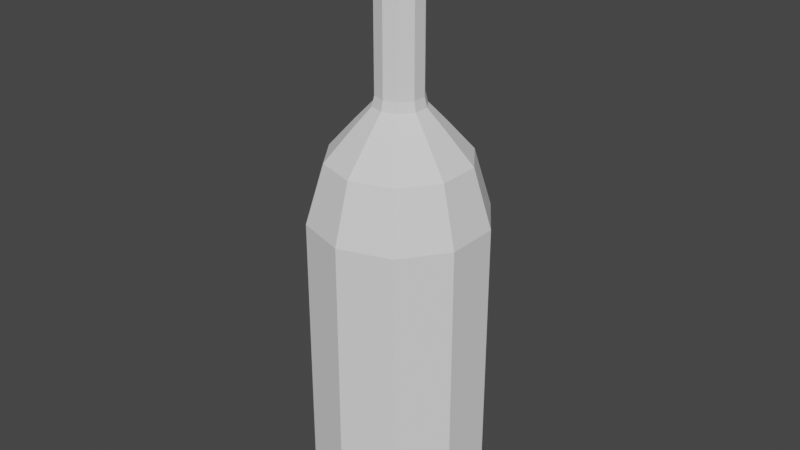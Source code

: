 # Source: GlassBottle.blend  (saved by Blender 3.0.42; exported with 4.5.12 LTS)
import bpy
from mathutils import Matrix  # noqa: F401  (used for matrix-valued properties, if any)

bpy.ops.wm.read_factory_settings(use_empty=True)
scene = bpy.context.scene
scene.name = 'Scene'

# ---- collections
col_collection = bpy.data.collections.new('Collection'); scene.collection.children.link(col_collection)

# ---- world
world_world = bpy.data.worlds.new('World'); scene.world = world_world
world_world.use_nodes = True; world_world.node_tree.nodes.clear()
_N = world_world.node_tree.nodes; _L = world_world.node_tree.links
n0 = _N.new('ShaderNodeOutputWorld'); n0.name = 'World Output'; n0.location = (300, 300)
n1 = _N.new('ShaderNodeBackground'); n1.name = 'Background'; n1.location = (10, 300)
n1.inputs[0].default_value = (0.05088, 0.05088, 0.05088, 1.0)
_L.new(n1.outputs[0], n0.inputs[0])
n0.is_active_output = True
world_world.color = (0.05088, 0.05088, 0.05088)
world_world.use_sun_shadow = False
world_world.sun_shadow_jitter_overblur = 0.0

# ---- meshes
me_circle = bpy.data.meshes.new('Circle')
me_circle.from_pydata([(-1.368e-09, 0.7158, 0.1617), (-0.4207, 0.5791, 0.1617), (-0.6807, 0.2212, 0.1617), (-0.6807, -0.2212, 0.1617), (-0.4207, -0.5791, 0.1617), (6.718e-08, -0.7158, 0.1617), (0.4207, -0.5791, 0.1617), (0.6807, -0.2212, 0.1617), (0.6807, 0.2212, 0.1617), (0.4207, 0.5791, 0.1617), (0.0, 1.0, 3.47), (-0.5878, 0.809, 3.47), (-0.9511, 0.309, 3.47), (-0.9511, -0.309, 3.47), (-0.5878, -0.809, 3.47), (8.742e-08, -1.0, 3.47), (0.5878, -0.809, 3.47), (0.9511, -0.309, 3.47), (0.9511, 0.309, 3.47), (0.5878, 0.809, 3.47), (-4.916e-08, 0.7997, 4.136), (-0.47, 0.647, 4.136), (-0.7606, 0.2471, 4.136), (-0.7606, -0.2471, 4.136), (-0.47, -0.647, 4.136), (2.075e-08, -0.7997, 4.136), (0.47, -0.647, 4.136), (0.7606, -0.2471, 4.136), (0.7606, 0.2471, 4.136), (0.47, 0.647, 4.136), (-9.558e-08, 0.5012, 4.474), (-0.2946, 0.4055, 4.474), (-0.4767, 0.1549, 4.474), (-0.4767, -0.1549, 4.474), (-0.2946, -0.4055, 4.474), (-5.176e-08, -0.5012, 4.474), (0.2946, -0.4055, 4.474), (0.4767, -0.1549, 4.474), (0.4767, 0.1549, 4.474), (0.2946, 0.4055, 4.474), (-1.152e-07, 0.2903, 4.701), (-0.1706, 0.2348, 4.701), (-0.2761, 0.0897, 4.701), (-0.2761, -0.0897, 4.701), (-0.1706, -0.2348, 4.701), (-8.982e-08, -0.2903, 4.701), (0.1706, -0.2348, 4.701), (0.2761, -0.0897, 4.701), (0.2761, 0.0897, 4.701), (0.1706, 0.2348, 4.701), (-1.683e-07, 0.2637, 4.814), (-0.155, 0.2133, 4.814), (-0.2508, 0.08148, 4.814), (-0.2508, -0.08148, 4.814), (-0.155, -0.2133, 4.814), (-1.452e-07, -0.2637, 4.814), (0.155, -0.2133, 4.814), (0.2508, -0.08148, 4.814), (0.2508, 0.08148, 4.814), (0.155, 0.2133, 4.814), (-7.901e-07, 0.2637, 6.448), (-0.155, 0.2133, 6.448), (-0.2508, 0.08148, 6.448), (-0.2508, -0.08148, 6.448), (-0.155, -0.2133, 6.448), (-7.67e-07, -0.2637, 6.448), (0.155, -0.2133, 6.448), (0.2508, -0.08148, 6.448), (0.2508, 0.08148, 6.448), (0.155, 0.2133, 6.448), (-7.975e-07, 0.2842, 6.494), (-0.167, 0.2299, 6.494), (-0.2703, 0.08781, 6.494), (-0.2703, -0.08781, 6.494), (-0.167, -0.2299, 6.494), (-7.726e-07, -0.2842, 6.494), (0.167, -0.2299, 6.494), (0.2703, -0.08781, 6.494), (0.2703, 0.08781, 6.494), (0.167, 0.2299, 6.494), (-8.561e-07, 0.2962, 6.561), (-0.1741, 0.2396, 6.561), (-0.2817, 0.09153, 6.561), (-0.2817, -0.09153, 6.561), (-0.1741, -0.2396, 6.561), (-8.302e-07, -0.2962, 6.561), (0.1741, -0.2396, 6.561), (0.2817, -0.09153, 6.561), (0.2817, 0.09153, 6.561), (0.1741, 0.2396, 6.561), (-9.134e-07, 0.3277, 6.586), (-0.1926, 0.2651, 6.586), (-0.3117, 0.1013, 6.586), (-0.3117, -0.1013, 6.586), (-0.1926, -0.2651, 6.586), (-8.848e-07, -0.3277, 6.586), (0.1926, -0.2651, 6.586), (0.3117, -0.1013, 6.586), (0.3117, 0.1013, 6.586), (0.1926, 0.2651, 6.586), (-1.091e-06, 0.2967, 6.675), (-0.1744, 0.24, 6.675), (-0.2822, 0.09168, 6.675), (-0.2822, -0.09168, 6.675), (-0.1744, -0.24, 6.675), (-1.065e-06, -0.2967, 6.675), (0.1744, -0.24, 6.675), (0.2822, -0.09168, 6.675), (0.2822, 0.09168, 6.675), (0.1744, 0.24, 6.675), (-1.426e-08, 0.6745, 0.417), (-0.3965, 0.5457, 0.417), (-0.6415, 0.2084, 0.417), (-0.6415, -0.2084, 0.417), (-0.3965, -0.5457, 0.417), (5.016e-08, -0.6745, 0.417), (0.3965, -0.5457, 0.417), (0.6415, -0.2084, 0.417), (0.6415, 0.2084, 0.417), (0.3965, 0.5457, 0.417), (-1.088e-08, 0.9346, 3.505), (-0.5493, 0.7561, 3.505), (-0.8888, 0.2888, 3.505), (-0.8888, -0.2888, 3.505), (-0.5493, -0.7561, 3.505), (7.082e-08, -0.9346, 3.505), (0.5493, -0.7561, 3.505), (0.8888, -0.2888, 3.505), (0.8888, 0.2888, 3.505), (0.5493, 0.7561, 3.505), (-5.682e-08, 0.7474, 4.127), (-0.4393, 0.6046, 4.127), (-0.7108, 0.2309, 4.127), (-0.7108, -0.2309, 4.127), (-0.4393, -0.6046, 4.127), (8.514e-09, -0.7474, 4.127), (0.4393, -0.6046, 4.127), (0.7108, -0.2309, 4.127), (0.7108, 0.2309, 4.127), (0.4393, 0.6046, 4.127), (-1.002e-07, 0.4684, 4.443), (-0.2753, 0.379, 4.443), (-0.4455, 0.1448, 4.443), (-0.4455, -0.1448, 4.443), (-0.2753, -0.379, 4.443), (-5.925e-08, -0.4684, 4.443), (0.2753, -0.379, 4.443), (0.4455, -0.1448, 4.443), (0.4455, 0.1448, 4.443), (0.2753, 0.379, 4.443), (-1.185e-07, 0.2713, 4.656), (-0.1595, 0.2195, 4.656), (-0.258, 0.08383, 4.656), (-0.258, -0.08383, 4.656), (-0.1595, -0.2195, 4.656), (-9.482e-08, -0.2713, 4.656), (0.1595, -0.2195, 4.656), (0.258, -0.08383, 4.656), (0.258, 0.08383, 4.656), (0.1595, 0.2195, 4.656), (-1.682e-07, 0.2464, 4.761), (-0.1448, 0.1994, 4.761), (-0.2344, 0.07615, 4.761), (-0.2344, -0.07615, 4.761), (-0.1448, -0.1994, 4.761), (-1.466e-07, -0.2464, 4.761), (0.1448, -0.1994, 4.761), (0.2344, -0.07615, 4.761), (0.2344, 0.07615, 4.761), (0.1448, 0.1994, 4.761), (-7.492e-07, 0.2464, 6.288), (-0.1448, 0.1994, 6.288), (-0.2344, 0.07615, 6.288), (-0.2344, -0.07615, 6.288), (-0.1448, -0.1994, 6.288), (-7.277e-07, -0.2464, 6.288), (0.1448, -0.1994, 6.288), (0.2344, -0.07615, 6.288), (0.2344, 0.07615, 6.288), (0.1448, 0.1994, 6.288), (-0.2109, 0.2902, 6.582), (-9.071e-07, 0.3588, 6.582), (-0.3412, 0.1109, 6.582), (-0.3412, -0.1109, 6.582), (-0.2109, -0.2902, 6.582), (-8.757e-07, -0.3588, 6.582), (0.2109, -0.2902, 6.582), (0.3412, -0.1109, 6.582), (0.3412, 0.1109, 6.582), (0.2109, 0.2902, 6.582), (-0.1909, 0.2628, 6.679), (-1.102e-06, 0.3248, 6.679), (-0.3089, 0.1004, 6.679), (-0.3089, -0.1004, 6.679), (-0.1909, -0.2628, 6.679), (-1.073e-06, -0.3248, 6.679), (0.1909, -0.2628, 6.679), (0.3089, -0.1004, 6.679), (0.3089, 0.1004, 6.679), (0.1909, 0.2628, 6.679), (-0.5878, 0.809, 0.0), (0.0, 1.0, 0.0), (-0.9511, 0.309, 0.0), (-0.9511, -0.309, 0.0), (-0.5878, -0.809, 0.0), (8.742e-08, -1.0, 0.0), (0.5878, -0.809, 0.0), (0.9511, -0.309, 0.0), (0.9511, 0.309, 0.0), (0.5878, 0.809, 0.0), (-0.5493, 0.7561, 0.192), (-1.088e-08, 0.9346, 0.192), (-0.8888, 0.2888, 0.192), (-0.8888, -0.2888, 0.192), (-0.5493, -0.7561, 0.192), (7.082e-08, -0.9346, 0.192), (0.5493, -0.7561, 0.192), (0.8888, -0.2888, 0.192), (0.8888, 0.2888, 0.192), (0.5493, 0.7561, 0.192), (-0.579, 0.7969, 0.08368), (-1.139e-08, 0.9851, 0.08368), (-0.9369, 0.3044, 0.08368), (-0.9369, -0.3044, 0.08368), (-0.579, -0.7969, 0.08368), (7.473e-08, -0.9851, 0.08368), (0.579, -0.7969, 0.08368), (0.9369, -0.3044, 0.08368), (0.9369, 0.3044, 0.08368), (0.579, 0.7969, 0.08368), (-0.5017, 0.6905, 0.1082), (-1.728e-08, 0.8535, 0.1082), (-0.8117, 0.2637, 0.1082), (-0.8117, -0.2637, 0.1082), (-0.5017, -0.6905, 0.1082), (6.424e-08, -0.8535, 0.1082), (0.5017, -0.6905, 0.1082), (0.8117, -0.2637, 0.1082), (0.8117, 0.2637, 0.1082), (0.5017, 0.6905, 0.1082), (-7.932e-07, 0.2439, 6.448), (-0.1434, 0.1973, 6.448), (-0.232, 0.07538, 6.448), (-0.232, -0.07538, 6.448), (-0.1434, -0.1973, 6.448), (-7.719e-07, -0.2439, 6.448), (0.1434, -0.1973, 6.448), (0.232, -0.07538, 6.448), (0.232, 0.07538, 6.448), (0.1434, 0.1973, 6.448), (-8.001e-07, 0.2629, 6.494), (-0.1545, 0.2127, 6.494), (-0.25, 0.08123, 6.494), (-0.25, -0.08123, 6.494), (-0.1545, -0.2127, 6.494), (-7.771e-07, -0.2629, 6.494), (0.1545, -0.2127, 6.494), (0.25, -0.08123, 6.494), (0.25, 0.08123, 6.494), (0.1545, 0.2127, 6.494), (-8.543e-07, 0.274, 6.561), (-0.1611, 0.2217, 6.561), (-0.2606, 0.08467, 6.561), (-0.2606, -0.08467, 6.561), (-0.1611, -0.2217, 6.561), (-8.303e-07, -0.274, 6.561), (0.1611, -0.2217, 6.561), (0.2606, -0.08467, 6.561), (0.2606, 0.08467, 6.561), (0.1611, 0.2217, 6.561), (-9.073e-07, 0.3032, 6.586), (-0.1782, 0.2453, 6.586), (-0.2883, 0.09368, 6.586), (-0.2883, -0.09368, 6.586), (-0.1782, -0.2453, 6.586), (-8.808e-07, -0.3032, 6.586), (0.1782, -0.2453, 6.586), (0.2883, -0.09368, 6.586), (0.2883, 0.09368, 6.586), (0.1782, 0.2453, 6.586)], [], [(1, 0, 9, 8, 7, 6, 5, 4, 3, 2), (17, 18, 28, 27), (201, 200, 11, 10), (207, 208, 18, 17), (204, 205, 15, 14), (200, 202, 12, 11), (208, 209, 19, 18), (205, 206, 16, 15), (202, 203, 13, 12), (209, 201, 10, 19), (206, 207, 17, 16), (203, 204, 14, 13), (24, 25, 35, 34), (14, 15, 25, 24), (11, 12, 22, 21), (18, 19, 29, 28), (15, 16, 26, 25), (12, 13, 23, 22), (19, 10, 20, 29), (16, 17, 27, 26), (13, 14, 24, 23), (10, 11, 21, 20), (31, 32, 42, 41), (21, 22, 32, 31), (28, 29, 39, 38), (25, 26, 36, 35), (22, 23, 33, 32), (29, 20, 30, 39), (26, 27, 37, 36), (23, 24, 34, 33), (20, 21, 31, 30), (27, 28, 38, 37), (45, 46, 56, 55), (38, 39, 49, 48), (35, 36, 46, 45), (32, 33, 43, 42), (39, 30, 40, 49), (36, 37, 47, 46), (33, 34, 44, 43), (30, 31, 41, 40), (37, 38, 48, 47), (34, 35, 45, 44), (52, 53, 63, 62), (42, 43, 53, 52), (49, 40, 50, 59), (46, 47, 57, 56), (43, 44, 54, 53), (40, 41, 51, 50), (47, 48, 58, 57), (44, 45, 55, 54), (41, 42, 52, 51), (48, 49, 59, 58), (69, 60, 70, 79), (59, 50, 60, 69), (56, 57, 67, 66), (53, 54, 64, 63), (50, 51, 61, 60), (57, 58, 68, 67), (54, 55, 65, 64), (51, 52, 62, 61), (58, 59, 69, 68), (55, 56, 66, 65), (76, 77, 87, 86), (66, 67, 77, 76), (63, 64, 74, 73), (60, 61, 71, 70), (67, 68, 78, 77), (64, 65, 75, 74), (61, 62, 72, 71), (68, 69, 79, 78), (65, 66, 76, 75), (62, 63, 73, 72), (83, 84, 94, 93), (73, 74, 84, 83), (70, 71, 81, 80), (77, 78, 88, 87), (74, 75, 85, 84), (71, 72, 82, 81), (78, 79, 89, 88), (75, 76, 86, 85), (72, 73, 83, 82), (79, 70, 80, 89), (95, 96, 186, 185), (80, 81, 91, 90), (87, 88, 98, 97), (84, 85, 95, 94), (81, 82, 92, 91), (88, 89, 99, 98), (85, 86, 96, 95), (82, 83, 93, 92), (89, 80, 90, 99), (86, 87, 97, 96), (108, 107, 197, 198), (94, 95, 185, 184), (107, 106, 196, 197), (93, 94, 184, 183), (106, 105, 195, 196), (92, 93, 183, 182), (105, 104, 194, 195), (99, 90, 181, 189), (91, 92, 182, 180), (111, 112, 113, 114, 115, 116, 117, 118, 119, 110), (127, 128, 138, 137), (211, 210, 121, 120), (217, 218, 128, 127), (214, 215, 125, 124), (210, 212, 122, 121), (218, 219, 129, 128), (215, 216, 126, 125), (212, 213, 123, 122), (219, 211, 120, 129), (216, 217, 127, 126), (213, 214, 124, 123), (134, 135, 145, 144), (124, 125, 135, 134), (121, 122, 132, 131), (128, 129, 139, 138), (125, 126, 136, 135), (122, 123, 133, 132), (129, 120, 130, 139), (126, 127, 137, 136), (123, 124, 134, 133), (120, 121, 131, 130), (141, 142, 152, 151), (131, 132, 142, 141), (138, 139, 149, 148), (135, 136, 146, 145), (132, 133, 143, 142), (139, 130, 140, 149), (136, 137, 147, 146), (133, 134, 144, 143), (130, 131, 141, 140), (137, 138, 148, 147), (155, 156, 166, 165), (148, 149, 159, 158), (145, 146, 156, 155), (142, 143, 153, 152), (149, 140, 150, 159), (146, 147, 157, 156), (143, 144, 154, 153), (140, 141, 151, 150), (147, 148, 158, 157), (144, 145, 155, 154), (162, 172, 173, 163), (152, 153, 163, 162), (159, 150, 160, 169), (156, 157, 167, 166), (153, 154, 164, 163), (150, 151, 161, 160), (157, 158, 168, 167), (154, 155, 165, 164), (151, 152, 162, 161), (158, 159, 169, 168), (169, 179, 170, 160), (166, 176, 177, 167), (163, 173, 174, 164), (160, 170, 171, 161), (167, 177, 178, 168), (164, 174, 175, 165), (161, 171, 172, 162), (168, 178, 179, 169), (165, 175, 176, 166), (181, 180, 190, 191), (187, 188, 198, 197), (184, 185, 195, 194), (180, 182, 192, 190), (188, 189, 199, 198), (185, 186, 196, 195), (182, 183, 193, 192), (189, 181, 191, 199), (186, 187, 197, 196), (183, 184, 194, 193), (101, 100, 191, 190), (109, 108, 198, 199), (96, 97, 187, 186), (102, 101, 190, 192), (100, 109, 199, 191), (97, 98, 188, 187), (103, 102, 192, 193), (90, 91, 180, 181), (98, 99, 189, 188), (104, 103, 193, 194), (0, 1, 200, 201), (1, 2, 202, 200), (2, 3, 203, 202), (3, 4, 204, 203), (4, 5, 205, 204), (5, 6, 206, 205), (6, 7, 207, 206), (7, 8, 208, 207), (8, 9, 209, 208), (9, 0, 201, 209), (217, 216, 226, 227), (111, 230, 232, 112), (118, 238, 239, 119), (110, 231, 230, 111), (216, 215, 225, 226), (117, 237, 238, 118), (215, 214, 224, 225), (116, 236, 237, 117), (214, 213, 223, 224), (115, 235, 236, 116), (231, 221, 220, 230), (230, 220, 222, 232), (232, 222, 223, 233), (233, 223, 224, 234), (234, 224, 225, 235), (235, 225, 226, 236), (236, 226, 227, 237), (237, 227, 228, 238), (238, 228, 229, 239), (239, 229, 221, 231), (119, 239, 231, 110), (112, 232, 233, 113), (218, 217, 227, 228), (210, 211, 221, 220), (113, 233, 234, 114), (219, 218, 228, 229), (212, 210, 220, 222), (114, 234, 235, 115), (211, 219, 229, 221), (213, 212, 222, 223), (65, 175, 174, 64), (174, 173, 63, 64), (173, 172, 62, 63), (172, 171, 61, 62), (171, 170, 60, 61), (170, 179, 69, 60), (179, 178, 68, 69), (178, 177, 67, 68), (177, 176, 66, 67), (176, 175, 65, 66), (249, 259, 250, 240), (256, 266, 267, 257), (246, 256, 257, 247), (243, 253, 254, 244), (240, 250, 251, 241), (247, 257, 258, 248), (244, 254, 255, 245), (241, 251, 252, 242), (248, 258, 259, 249), (245, 255, 256, 246), (242, 252, 253, 243), (263, 273, 274, 264), (253, 263, 264, 254), (250, 260, 261, 251), (257, 267, 268, 258), (254, 264, 265, 255), (251, 261, 262, 252), (258, 268, 269, 259), (255, 265, 266, 256), (252, 262, 263, 253), (259, 269, 260, 250), (260, 270, 271, 261), (267, 277, 278, 268), (264, 274, 275, 265), (261, 271, 272, 262), (268, 278, 279, 269), (265, 275, 276, 266), (262, 272, 273, 263), (269, 279, 270, 260), (266, 276, 277, 267), (104, 105, 275, 274), (105, 106, 276, 275), (106, 107, 277, 276), (107, 108, 278, 277), (108, 109, 279, 278), (109, 100, 270, 279), (100, 101, 271, 270), (101, 102, 272, 271), (102, 103, 273, 272), (103, 104, 274, 273)])
_uv = me_circle.uv_layers.new(name='UVMap')
_uv.uv.foreach_set('vector', [0.0, 0.0, 0.0, 0.0, 0.0, 0.0, 0.0, 0.0, 0.0, 0.0, 0.0, 0.0, 0.0, 0.0, 0.0, 0.0, 0.0, 0.0, 0.0, 0.0, 0.0, 0.0, 0.0, 0.0, 0.0, 0.0, 0.0, 0.0, 0.0, 0.0, 0.0, 0.0, 0.0, 0.0, 0.0, 0.0, 0.0, 0.0, 0.0, 0.0, 0.0, 0.0, 0.0, 0.0, 0.0, 0.0, 0.0, 0.0, 0.0, 0.0, 0.0, 0.0, 0.0, 0.0, 0.0, 0.0, 0.0, 0.0, 0.0, 0.0, 0.0, 0.0, 0.0, 0.0, 0.0, 0.0, 0.0, 0.0, 0.0, 0.0, 0.0, 0.0, 0.0, 0.0, 0.0, 0.0, 0.0, 0.0, 0.0, 0.0, 0.0, 0.0, 0.0, 0.0, 0.0, 0.0, 0.0, 0.0, 0.0, 0.0, 0.0, 0.0, 0.0, 0.0, 0.0, 0.0, 0.0, 0.0, 0.0, 0.0, 0.0, 0.0, 0.0, 0.0, 0.0, 0.0, 0.0, 0.0, 0.0, 0.0, 0.0, 0.0, 0.0, 0.0, 0.0, 0.0, 0.0, 0.0, 0.0, 0.0, 0.0, 0.0, 0.0, 0.0, 0.0, 0.0, 0.0, 0.0, 0.0, 0.0, 0.0, 0.0, 0.0, 0.0, 0.0, 0.0, 0.0, 0.0, 0.0, 0.0, 0.0, 0.0, 0.0, 0.0, 0.0, 0.0, 0.0, 0.0, 0.0, 0.0, 0.0, 0.0, 0.0, 0.0, 0.0, 0.0, 0.0, 0.0, 0.0, 0.0, 0.0, 0.0, 0.0, 0.0, 0.0, 0.0, 0.0, 0.0, 0.0, 0.0, 0.0, 0.0, 0.0, 0.0, 0.0, 0.0, 0.0, 0.0, 0.0, 0.0, 0.0, 0.0, 0.0, 0.0, 0.0, 0.0, 0.0, 0.0, 0.0, 0.0, 0.0, 0.0, 0.0, 0.0, 0.0, 0.0, 0.0, 0.0, 0.0, 0.0, 0.0, 0.0, 0.0, 0.0, 0.0, 0.0, 0.0, 0.0, 0.0, 0.0, 0.0, 0.0, 0.0, 0.0, 0.0, 0.0, 0.0, 0.0, 0.0, 0.0, 0.0, 0.0, 0.0, 0.0, 0.0, 0.0, 0.0, 0.0, 0.0, 0.0, 0.0, 0.0, 0.0, 0.0, 0.0, 0.0, 0.0, 0.0, 0.0, 0.0, 0.0, 0.0, 0.0, 0.0, 0.0, 0.0, 0.0, 0.0, 0.0, 0.0, 0.0, 0.0, 0.0, 0.0, 0.0, 0.0, 0.0, 0.0, 0.0, 0.0, 0.0, 0.0, 0.0, 0.0, 0.0, 0.0, 0.0, 0.0, 0.0, 0.0, 0.0, 0.0, 0.0, 0.0, 0.0, 0.0, 0.0, 0.0, 0.0, 0.0, 0.0, 0.0, 0.0, 0.0, 0.0, 0.0, 0.0, 0.0, 0.0, 0.0, 0.0, 0.0, 0.0, 0.0, 0.0, 0.0, 0.0, 0.0, 0.0, 0.0, 0.0, 0.0, 0.0, 0.0, 0.0, 0.0, 0.0, 0.0, 0.0, 0.0, 0.0, 0.0, 0.0, 0.0, 0.0, 0.0, 0.0, 0.0, 0.0, 0.0, 0.0, 0.0, 0.0, 0.0, 0.0, 0.0, 0.0, 0.0, 0.0, 0.0, 0.0, 0.0, 0.0, 0.0, 0.0, 0.0, 0.0, 0.0, 0.0, 0.0, 0.0, 0.0, 0.0, 0.0, 0.0, 0.0, 0.0, 0.0, 0.0, 0.0, 0.0, 0.0, 0.0, 0.0, 0.0, 0.0, 0.0, 0.0, 0.0, 0.0, 0.0, 0.0, 0.0, 0.0, 0.0, 0.0, 0.0, 0.0, 0.0, 0.0, 0.0, 0.0, 0.0, 0.0, 0.0, 0.0, 0.0, 0.0, 0.0, 0.0, 0.0, 0.0, 0.0, 0.0, 0.0, 0.0, 0.0, 0.0, 0.0, 0.0, 0.0, 0.0, 0.0, 0.0, 0.0, 0.0, 0.0, 0.0, 0.0, 0.0, 0.0, 0.0, 0.0, 0.0, 0.0, 0.0, 0.0, 0.0, 0.0, 0.0, 0.0, 0.0, 0.0, 0.0, 0.0, 0.0, 0.0, 0.0, 0.0, 0.0, 0.0, 0.0, 0.0, 0.0, 0.0, 0.0, 0.0, 0.0, 0.0, 0.0, 0.0, 0.0, 0.0, 0.0, 0.0, 0.0, 0.0, 0.0, 0.0, 0.0, 0.0, 0.0, 0.0, 0.0, 0.0, 0.0, 0.0, 0.0, 0.0, 0.0, 0.0, 0.0, 0.0, 0.0, 0.0, 0.0, 0.0, 0.0, 0.0, 0.0, 0.0, 0.0, 0.0, 0.0, 0.0, 0.0, 0.0, 0.0, 0.0, 0.0, 0.0, 0.0, 0.0, 0.0, 0.0, 0.0, 0.0, 0.0, 0.0, 0.0, 0.0, 0.0, 0.0, 0.0, 0.0, 0.0, 0.0, 0.0, 0.0, 0.0, 0.0, 0.0, 0.0, 0.0, 0.0, 0.0, 0.0, 0.0, 0.0, 0.0, 0.0, 0.0, 0.0, 0.0, 0.0, 0.0, 0.0, 0.0, 0.0, 0.0, 0.0, 0.0, 0.0, 0.0, 0.0, 0.0, 0.0, 0.0, 0.0, 0.0, 0.0, 0.0, 0.0, 0.0, 0.0, 0.0, 0.0, 0.0, 0.0, 0.0, 0.0, 0.0, 0.0, 0.0, 0.0, 0.0, 0.0, 0.0, 0.0, 0.0, 0.0, 0.0, 0.0, 0.0, 0.0, 0.0, 0.0, 0.0, 0.0, 0.0, 0.0, 0.0, 0.0, 0.0, 0.0, 0.0, 0.0, 0.0, 0.0, 0.0, 0.0, 0.0, 0.0, 0.0, 0.0, 0.0, 0.0, 0.0, 0.0, 0.0, 0.0, 0.0, 0.0, 0.0, 0.0, 0.0, 0.0, 0.0, 0.0, 0.0, 0.0, 0.0, 0.0, 0.0, 0.0, 0.0, 0.0, 0.0, 0.0, 0.0, 0.0, 0.0, 0.0, 0.0, 0.0, 0.0, 0.0, 0.0, 0.0, 0.0, 0.0, 0.0, 0.0, 0.0, 0.0, 0.0, 0.0, 0.0, 0.0, 0.0, 0.0, 0.0, 0.0, 0.0, 0.0, 0.0, 0.0, 0.0, 0.0, 0.0, 0.0, 0.0, 0.0, 0.0, 0.0, 0.0, 0.0, 0.0, 0.0, 0.0, 0.0, 0.0, 0.0, 0.0, 0.0, 0.0, 0.0, 0.0, 0.0, 0.0, 0.0, 0.0, 0.0, 0.0, 0.0, 0.0, 0.0, 0.0, 0.0, 0.0, 0.0, 0.0, 0.0, 0.0, 0.0, 0.0, 0.0, 0.0, 0.0, 0.0, 0.0, 0.0, 0.0, 0.0, 0.0, 0.0, 0.0, 0.0, 0.0, 0.0, 0.0, 0.0, 0.0, 0.0, 0.0, 0.0, 0.0, 0.0, 0.0, 0.0, 0.0, 0.0, 0.0, 0.0, 0.0, 0.0, 0.0, 0.0, 0.0, 0.0, 0.0, 0.0, 0.0, 0.0, 0.0, 0.0, 0.0, 0.0, 0.0, 0.0, 0.0, 0.0, 0.0, 0.0, 0.0, 0.0, 0.0, 0.0, 0.0, 0.0, 0.0, 0.0, 0.0, 0.0, 0.0, 0.0, 0.0, 0.0, 0.0, 0.0, 0.0, 0.0, 0.0, 0.0, 0.0, 0.0, 0.0, 0.0, 0.0, 0.0, 0.0, 0.0, 0.0, 0.0, 0.0, 0.0, 0.0, 0.0, 0.0, 0.0, 0.0, 0.0, 0.0, 0.0, 0.0, 0.0, 0.0, 0.0, 0.0, 0.0, 0.0, 0.0, 0.0, 0.0, 0.0, 0.0, 0.0, 0.0, 0.0, 0.0, 0.0, 0.0, 0.0, 0.0, 0.0, 0.0, 0.0, 0.0, 0.0, 0.0, 0.0, 0.0, 0.0, 0.0, 0.0, 0.0, 0.0, 0.0, 0.0, 0.0, 0.0, 0.0, 0.0, 0.0, 0.0, 0.0, 0.0, 0.0, 0.0, 0.0, 0.0, 0.0, 0.0, 0.0, 0.0, 0.0, 0.0, 0.0, 0.0, 0.0, 0.0, 0.0, 0.0, 0.0, 0.0, 0.0, 0.0, 0.0, 0.0, 0.0, 0.0, 0.0, 0.0, 0.0, 0.0, 0.0, 0.0, 0.0, 0.0, 0.0, 0.0, 0.0, 0.0, 0.0, 0.0, 0.0, 0.0, 0.0, 0.0, 0.0, 0.0, 0.0, 0.0, 0.0, 0.0, 0.0, 0.0, 0.0, 0.0, 0.0, 0.0, 0.0, 0.0, 0.0, 0.0, 0.0, 0.0, 0.0, 0.0, 0.0, 0.0, 0.0, 0.0, 0.0, 0.0, 0.0, 0.0, 0.0, 0.0, 0.0, 0.0, 0.0, 0.0, 0.0, 0.0, 0.0, 0.0, 0.0, 0.0, 0.0, 0.0, 0.0, 0.0, 0.0, 0.0, 0.0, 0.0, 0.0, 0.0, 0.0, 0.0, 0.0, 0.0, 0.0, 0.0, 0.0, 0.0, 0.0, 0.0, 0.0, 0.0, 0.0, 0.0, 0.0, 0.0, 0.0, 0.0, 0.0, 0.0, 0.0, 0.0, 0.0, 0.0, 0.0, 0.0, 0.0, 0.0, 0.0, 0.0, 0.0, 0.0, 0.0, 0.0, 0.0, 0.0, 0.0, 0.0, 0.0, 0.0, 0.0, 0.0, 0.0, 0.0, 0.0, 0.0, 0.0, 0.0, 0.0, 0.0, 0.0, 0.0, 0.0, 0.0, 0.0, 0.0, 0.0, 0.0, 0.0, 0.0, 0.0, 0.0, 0.0, 0.0, 0.0, 0.0, 0.0, 0.0, 0.0, 0.0, 0.0, 0.0, 0.0, 0.0, 0.0, 0.0, 0.0, 0.0, 0.0, 0.0, 0.0, 0.0, 0.0, 0.0, 0.0, 0.0, 0.0, 0.0, 0.0, 0.0, 0.0, 0.0, 0.0, 0.0, 0.0, 0.0, 0.0, 0.0, 0.0, 0.0, 0.0, 0.0, 0.0, 0.0, 0.0, 0.0, 0.0, 0.0, 0.0, 0.0, 0.0, 0.0, 0.0, 0.0, 0.0, 0.0, 0.0, 0.0, 0.0, 0.0, 0.0, 0.0, 0.0, 0.0, 0.0, 0.0, 0.0, 0.0, 0.0, 0.0, 0.0, 0.0, 0.0, 0.0, 0.0, 0.0, 0.0, 0.0, 0.0, 0.0, 0.0, 0.0, 0.0, 0.0, 0.0, 0.0, 0.0, 0.0, 0.0, 0.0, 0.0, 0.0, 0.0, 0.0, 0.0, 0.0, 0.0, 0.0, 0.0, 0.0, 0.0, 0.0, 0.0, 0.0, 0.0, 0.0, 0.0, 0.0, 0.0, 0.0, 0.0, 0.0, 0.0, 0.0, 0.0, 0.0, 0.0, 0.0, 0.0, 0.0, 0.0, 0.0, 0.0, 0.0, 0.0, 0.0, 0.0, 0.0, 0.0, 0.0, 0.0, 0.0, 0.0, 0.0, 0.0, 0.0, 0.0, 0.0, 0.0, 0.0, 0.0, 0.0, 0.0, 0.0, 0.0, 0.0, 0.0, 0.0, 0.0, 0.0, 0.0, 0.0, 0.0, 0.0, 0.0, 0.0, 0.0, 0.0, 0.0, 0.0, 0.0, 0.0, 0.0, 0.0, 0.0, 0.0, 0.0, 0.0, 0.0, 0.0, 0.0, 0.0, 0.0, 0.0, 0.0, 0.0, 0.0, 0.0, 0.0, 0.0, 0.0, 0.0, 0.0, 0.0, 0.0, 0.0, 0.0, 0.0, 0.0, 0.0, 0.0, 0.0, 0.0, 0.0, 0.0, 0.0, 0.0, 0.0, 0.0, 0.0, 0.0, 0.0, 0.0, 0.0, 0.0, 0.0, 0.0, 0.0, 0.0, 0.0, 0.0, 0.0, 0.0, 0.0, 0.0, 0.0, 0.0, 0.0, 0.0, 0.0, 0.0, 0.0, 0.0, 0.0, 0.0, 0.0, 0.0, 0.0, 0.0, 0.0, 0.0, 0.0, 0.0, 0.0, 0.0, 0.0, 0.0, 0.0, 0.0, 0.0, 0.0, 0.0, 0.0, 0.0, 0.0, 0.0, 0.0, 0.0, 0.0, 0.0, 0.0, 0.0, 0.0, 0.0, 0.0, 0.0, 0.0, 0.0, 0.0, 0.0, 0.0, 0.0, 0.0, 0.0, 0.0, 0.0, 0.0, 0.0, 0.0, 0.0, 0.0, 0.0, 0.0, 0.0, 0.0, 0.0, 0.0, 0.0, 0.0, 0.0, 0.0, 0.0, 0.0, 0.0, 0.0, 0.0, 0.0, 0.0, 0.0, 0.0, 0.0, 0.0, 0.0, 0.0, 0.0, 0.0, 0.0, 0.0, 0.0, 0.0, 0.0, 0.0, 0.0, 0.0, 0.0, 0.0, 0.0, 0.0, 0.0, 0.0, 0.0, 0.0, 0.0, 0.0, 0.0, 0.0, 0.0, 0.0, 0.0, 0.0, 0.0, 0.0, 0.0, 0.0, 0.0, 0.0, 0.0, 0.0, 0.0, 0.0, 0.0, 0.0, 0.0, 0.0, 0.0, 0.0, 0.0, 0.0, 0.0, 0.0, 0.0, 0.0, 0.0, 0.0, 0.0, 0.0, 0.0, 0.0, 0.0, 0.0, 0.0, 0.0, 0.0, 0.0, 0.0, 0.0, 0.0, 0.0, 0.0, 0.0, 0.0, 0.0, 0.0, 0.0, 0.0, 0.0, 0.0, 0.0, 0.0, 0.0, 0.0, 0.0, 0.0, 0.0, 0.0, 0.0, 0.0, 0.0, 0.0, 0.0, 0.0, 0.0, 0.0, 0.0, 0.0, 0.0, 0.0, 0.0, 0.0, 0.0, 0.0, 0.0, 0.0, 0.0, 0.0, 0.0, 0.0, 0.0, 0.0, 0.0, 0.0, 0.0, 0.0, 0.0, 0.0, 0.0, 0.0, 0.0, 0.0, 0.0, 0.0, 0.0, 0.0, 0.0, 0.0, 0.0, 0.0, 0.0, 0.0, 0.0, 0.0, 0.0, 0.0, 0.0, 0.0, 0.0, 0.0, 0.0, 0.0, 0.0, 0.0, 0.0, 0.0, 0.0, 0.0, 0.0, 0.0, 0.0, 0.0, 0.0, 0.0, 0.0, 0.0, 0.0, 0.0, 0.0, 0.0, 0.0, 0.0, 0.0, 0.0, 0.0, 0.0, 0.0, 0.0, 0.0, 0.0, 0.0, 0.0, 0.0, 0.0, 0.0, 0.0, 0.0, 0.0, 0.0, 0.0, 0.0, 0.0, 0.0, 0.0, 0.0, 0.0, 0.0, 0.0, 0.0, 0.0, 0.0, 0.0, 0.0, 0.0, 0.0, 0.0, 0.0, 0.0, 0.0, 0.0, 0.0, 0.0, 0.0, 0.0, 0.0, 0.0, 0.0, 0.0, 0.0, 0.0, 0.0, 0.0, 0.0, 0.0, 0.0, 0.0, 0.0, 0.0, 0.0, 0.0, 0.0, 0.0, 0.0, 0.0, 0.0, 0.0, 0.0, 0.0, 0.0, 0.0, 0.0, 0.0, 0.0, 0.0, 0.0, 0.0, 0.0, 0.0, 0.0, 0.0, 0.0, 0.0, 0.0, 0.0, 0.0, 0.0, 0.0, 0.0, 0.0, 0.0, 0.0, 0.0, 0.0, 0.0, 0.0, 0.0, 0.0, 0.0, 0.0, 0.0, 0.0, 0.0, 0.0, 0.0, 0.0, 0.0, 0.0, 0.0, 0.0, 0.0, 0.0, 0.0, 0.0, 0.0, 0.0, 0.0, 0.0, 0.0, 0.0, 0.0, 0.0, 0.0, 0.0, 0.0, 0.0, 0.0, 0.0, 0.0, 0.0, 0.0, 0.0, 0.0, 0.0, 0.0, 0.0, 0.0, 0.0, 0.0, 0.0, 0.0, 0.0, 0.0, 0.0, 0.0, 0.0, 0.0, 0.0, 0.0, 0.0, 0.0, 0.0, 0.0, 0.0, 0.0, 0.0, 0.0, 0.0, 0.0, 0.0, 0.0, 0.0, 0.0, 0.0, 0.0, 0.0, 0.0, 0.0, 0.0, 0.0, 0.0, 0.0, 0.0, 0.0, 0.0, 0.0, 0.0, 0.0, 0.0, 0.0, 0.0, 0.0, 0.0, 0.0, 0.0, 0.0, 0.0, 0.0, 0.0, 0.0, 0.0, 0.0, 0.0, 0.0, 0.0, 0.0, 0.0, 0.0, 0.0, 0.0, 0.0, 0.0, 0.0, 0.0, 0.0, 0.0, 0.0, 0.0, 0.0, 0.0, 0.0, 0.0, 0.0, 0.0, 0.0, 0.0, 0.0, 0.0, 0.0, 0.0, 0.0, 0.0, 0.0, 0.0, 0.0, 0.0, 0.0, 0.0, 0.0, 0.0, 0.0, 0.0, 0.0, 0.0, 0.0, 0.0, 0.0, 0.0, 0.0, 0.0, 0.0, 0.0, 0.0, 0.0, 0.0, 0.0, 0.0, 0.0, 0.0, 0.0, 0.0, 0.0, 0.0, 0.0, 0.0, 0.0, 0.0, 0.0, 0.0, 0.0, 0.0, 0.0, 0.0, 0.0, 0.0, 0.0, 0.0, 0.0, 0.0, 0.0, 0.0, 0.0, 0.0, 0.0, 0.0, 0.0, 0.0, 0.0, 0.0, 0.0, 0.0, 0.0, 0.0, 0.0, 0.0, 0.0, 0.0, 0.0, 0.0, 0.0, 0.0, 0.0, 0.0, 0.0, 0.0, 0.0, 0.0, 0.0, 0.0, 0.0, 0.0, 0.0, 0.0, 0.0, 0.0, 0.0, 0.0, 0.0, 0.0, 0.0, 0.0, 0.0, 0.0, 0.0, 0.0, 0.0, 0.0, 0.0, 0.0, 0.0, 0.0, 0.0, 0.0, 0.0, 0.0, 0.0, 0.0, 0.0, 0.0, 0.0, 0.0, 0.0, 0.0, 0.0, 0.0, 0.0, 0.0, 0.0, 0.0, 0.0, 0.0, 0.0, 0.0, 0.0, 0.0, 0.0, 0.0, 0.0, 0.0, 0.0, 0.0, 0.0, 0.0, 0.0, 0.0, 0.0, 0.0, 0.0, 0.0, 0.0, 0.0, 0.0, 0.0, 0.0, 0.0, 0.0, 0.0, 0.0, 0.0, 0.0, 0.0, 0.0, 0.0, 0.0, 0.0, 0.0, 0.0, 0.0, 0.0, 0.0, 0.0, 0.0, 0.0, 0.0, 0.0, 0.0, 0.0, 0.0, 0.0, 0.0, 0.0, 0.0, 0.0, 0.0, 0.0, 0.0, 0.0, 0.0, 0.0, 0.0, 0.0, 0.0, 0.0, 0.0, 0.0, 0.0, 0.0, 0.0, 0.0, 0.0, 0.0, 0.0, 0.0, 0.0, 0.0, 0.0, 0.0, 0.0, 0.0, 0.0, 0.0, 0.0, 0.0, 0.0, 0.0, 0.0, 0.0, 0.0, 0.0, 0.0, 0.0, 0.0, 0.0, 0.0, 0.0, 0.0, 0.0, 0.0, 0.0, 0.0, 0.0, 0.0, 0.0, 0.0, 0.0, 0.0, 0.0, 0.0, 0.0, 0.0, 0.0, 0.0, 0.0, 0.0, 0.0, 0.0, 0.0, 0.0, 0.0, 0.0, 0.0, 0.0, 0.0, 0.0, 0.0, 0.0, 0.0, 0.0, 0.0, 0.0, 0.0, 0.0, 0.0, 0.0, 0.0, 0.0, 0.0, 0.0, 0.0, 0.0, 0.0, 0.0, 0.0, 0.0, 0.0, 0.0, 0.0, 0.0, 0.0, 0.0, 0.0, 0.0, 0.0, 0.0, 0.0, 0.0, 0.0, 0.0, 0.0, 0.0, 0.0, 0.0, 0.0, 0.0, 0.0, 0.0, 0.0, 0.0, 0.0, 0.0, 0.0, 0.0, 0.0, 0.0, 0.0, 0.0, 0.0, 0.0, 0.0, 0.0, 0.0, 0.0, 0.0, 0.0, 0.0, 0.0, 0.0, 0.0, 0.0, 0.0, 0.0, 0.0, 0.0, 0.0, 0.0, 0.0, 0.0, 0.0, 0.0, 0.0, 0.0, 0.0, 0.0, 0.0, 0.0, 0.0, 0.0, 0.0, 0.0, 0.0, 0.0, 0.0, 0.0, 0.0, 0.0, 0.0, 0.0, 0.0, 0.0, 0.0, 0.0, 0.0, 0.0, 0.0, 0.0, 0.0, 0.0, 0.0, 0.0, 0.0, 0.0, 0.0, 0.0, 0.0, 0.0, 0.0, 0.0, 0.0, 0.0, 0.0, 0.0, 0.0, 0.0, 0.0, 0.0, 0.0, 0.0, 0.0, 0.0, 0.0, 0.0, 0.0, 0.0, 0.0, 0.0, 0.0, 0.0, 0.0, 0.0, 0.0, 0.0, 0.0, 0.0, 0.0, 0.0, 0.0, 0.0, 0.0, 0.0, 0.0, 0.0, 0.0, 0.0, 0.0, 0.0, 0.0, 0.0, 0.0, 0.0, 0.0, 0.0, 0.0, 0.0, 0.0, 0.0, 0.0, 0.0, 0.0, 0.0, 0.0, 0.0, 0.0, 0.0, 0.0, 0.0, 0.0, 0.0, 0.0, 0.0, 0.0, 0.0, 0.0, 0.0, 0.0, 0.0, 0.0, 0.0, 0.0, 0.0, 0.0, 0.0, 0.0, 0.0, 0.0, 0.0, 0.0, 0.0, 0.0, 0.0, 0.0, 0.0, 0.0, 0.0, 0.0, 0.0, 0.0, 0.0, 0.0, 0.0, 0.0, 0.0, 0.0, 0.0, 0.0, 0.0, 0.0, 0.0, 0.0, 0.0, 0.0, 0.0, 0.0, 0.0, 0.0, 0.0, 0.0, 0.0, 0.0, 0.0, 0.0, 0.0, 0.0, 0.0, 0.0, 0.0, 0.0, 0.0, 0.0, 0.0, 0.0, 0.0, 0.0, 0.0, 0.0, 0.0, 0.0, 0.0, 0.0, 0.0, 0.0, 0.0, 0.0, 0.0, 0.0, 0.0, 0.0, 0.0, 0.0, 0.0, 0.0, 0.0, 0.0, 0.0, 0.0, 0.0, 0.0, 0.0, 0.0, 0.0, 0.0, 0.0, 0.0, 0.0, 0.0, 0.0, 0.0, 0.0, 0.0, 0.0, 0.0, 0.0, 0.0, 0.0, 0.0, 0.0, 0.0, 0.0, 0.0, 0.0, 0.0, 0.0, 0.0, 0.0, 0.0, 0.0, 0.0, 0.0, 0.0, 0.0, 0.0, 0.0, 0.0, 0.0, 0.0, 0.0, 0.0, 0.0, 0.0, 0.0, 0.0, 0.0, 0.0, 0.0, 0.0, 0.0, 0.0, 0.0, 0.0, 0.0, 0.0, 0.0, 0.0, 0.0, 0.0, 0.0, 0.0, 0.0, 0.0, 0.0, 0.0, 0.0, 0.0, 0.0, 0.0, 0.0, 0.0, 0.0, 0.0, 0.0, 0.0, 0.0, 0.0, 0.0, 0.0, 0.0, 0.0, 0.0, 0.0, 0.0, 0.0, 0.0, 0.0, 0.0, 0.0, 0.0])
me_circle.materials.append(None)
me_circle.use_remesh_fix_poles = True
me_circle.use_remesh_preserve_attributes = False
me_circle.update()

# ---- objects
ob_circle = bpy.data.objects.new('Circle', me_circle)

# ---- transforms, parenting, visibility, modifiers, constraints
ob_circle.location = (0.0, 0.0, 0.0)

# ---- collection membership
col_collection.objects.link(ob_circle)

# ---- scene / render settings (as saved in the file)
scene.frame_start = 1; scene.frame_end = 250; scene.frame_set(1)
scene.render.engine = 'CYCLES'
scene.cycles.sampling_pattern = 'TABULATED_SOBOL'
scene.cycles.use_light_tree = False
scene.view_settings.view_transform = 'Filmic'
bpy.context.view_layer.update()

# ---- added for rendering (the .blend has no active camera and no usable light): camera, sun
cam_auto = bpy.data.cameras.new('AutoCamera')
cam_auto.lens = 50.0
cam_auto.sensor_width = 36.0
cam_auto.clip_end = 1000.0
ob_auto_camera = bpy.data.objects.new('AutoCamera', cam_auto)
scene.collection.objects.link(ob_auto_camera)
ob_auto_camera.location = (6.68639, -8.02367, 8.68858)
ob_auto_camera.rotation_euler = (1.09748, -7.21219e-08, 0.694738)
scene.camera = ob_auto_camera
light_auto_sun = bpy.data.lights.new('AutoSun', 'SUN')
light_auto_sun.energy = 3.0
light_auto_sun.angle = 0.0523599
ob_auto_sun = bpy.data.objects.new('AutoSun', light_auto_sun)
scene.collection.objects.link(ob_auto_sun)
ob_auto_sun.rotation_euler = (0.872665, 0.174533, 0.523599)
bpy.context.view_layer.update()
